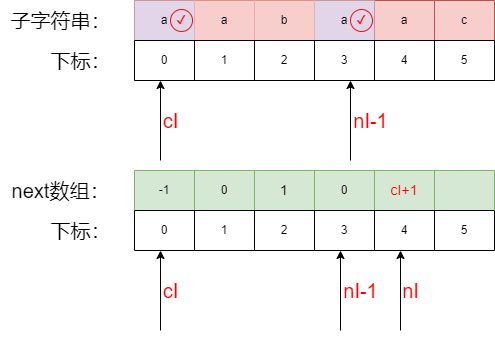

The diagram above was exported from draw.io. Its source (the exported page's mxGraphModel, read from the mxfile embedded in the PNG):
<mxGraphModel dx="2074" dy="1116" grid="1" gridSize="10" guides="1" tooltips="1" connect="1" arrows="1" fold="1" page="1" pageScale="1" pageWidth="827" pageHeight="1169" math="0" shadow="0">
  <root>
    <mxCell id="0" />
    <mxCell id="1" parent="0" />
    <mxCell id="_JWqS9JGkTgH5Y2942wL-1" value="" style="shape=table;startSize=0;container=1;collapsible=0;childLayout=tableLayout;fillColor=#f8cecc;strokeColor=#b85450;" vertex="1" parent="1">
      <mxGeometry x="214" y="80" width="360" height="40" as="geometry" />
    </mxCell>
    <mxCell id="_JWqS9JGkTgH5Y2942wL-2" value="" style="shape=tableRow;horizontal=0;startSize=0;swimlaneHead=0;swimlaneBody=0;strokeColor=inherit;top=0;left=0;bottom=0;right=0;collapsible=0;dropTarget=0;fillColor=none;points=[[0,0.5],[1,0.5]];portConstraint=eastwest;" vertex="1" parent="_JWqS9JGkTgH5Y2942wL-1">
      <mxGeometry width="360" height="40" as="geometry" />
    </mxCell>
    <mxCell id="_JWqS9JGkTgH5Y2942wL-3" value="a" style="shape=partialRectangle;html=1;whiteSpace=wrap;connectable=0;strokeColor=#9673a6;overflow=hidden;fillColor=#e1d5e7;top=0;left=0;bottom=0;right=0;pointerEvents=1;" vertex="1" parent="_JWqS9JGkTgH5Y2942wL-2">
      <mxGeometry width="60" height="40" as="geometry">
        <mxRectangle width="60" height="40" as="alternateBounds" />
      </mxGeometry>
    </mxCell>
    <mxCell id="_JWqS9JGkTgH5Y2942wL-4" value="a" style="shape=partialRectangle;html=1;whiteSpace=wrap;connectable=0;strokeColor=#b85450;overflow=hidden;fillColor=#f8cecc;top=0;left=0;bottom=0;right=0;pointerEvents=1;" vertex="1" parent="_JWqS9JGkTgH5Y2942wL-2">
      <mxGeometry x="60" width="60" height="40" as="geometry">
        <mxRectangle width="60" height="40" as="alternateBounds" />
      </mxGeometry>
    </mxCell>
    <mxCell id="_JWqS9JGkTgH5Y2942wL-5" value="b" style="shape=partialRectangle;html=1;whiteSpace=wrap;connectable=0;strokeColor=#b85450;overflow=hidden;fillColor=#f8cecc;top=0;left=0;bottom=0;right=0;pointerEvents=1;" vertex="1" parent="_JWqS9JGkTgH5Y2942wL-2">
      <mxGeometry x="120" width="60" height="40" as="geometry">
        <mxRectangle width="60" height="40" as="alternateBounds" />
      </mxGeometry>
    </mxCell>
    <mxCell id="_JWqS9JGkTgH5Y2942wL-6" value="a" style="shape=partialRectangle;html=1;whiteSpace=wrap;connectable=0;strokeColor=#9673a6;overflow=hidden;fillColor=#e1d5e7;top=0;left=0;bottom=0;right=0;pointerEvents=1;" vertex="1" parent="_JWqS9JGkTgH5Y2942wL-2">
      <mxGeometry x="180" width="60" height="40" as="geometry">
        <mxRectangle width="60" height="40" as="alternateBounds" />
      </mxGeometry>
    </mxCell>
    <mxCell id="_JWqS9JGkTgH5Y2942wL-7" value="a" style="shape=partialRectangle;html=1;whiteSpace=wrap;connectable=0;strokeColor=inherit;overflow=hidden;fillColor=none;top=0;left=0;bottom=0;right=0;pointerEvents=1;" vertex="1" parent="_JWqS9JGkTgH5Y2942wL-2">
      <mxGeometry x="240" width="60" height="40" as="geometry">
        <mxRectangle width="60" height="40" as="alternateBounds" />
      </mxGeometry>
    </mxCell>
    <mxCell id="_JWqS9JGkTgH5Y2942wL-8" value="c" style="shape=partialRectangle;html=1;whiteSpace=wrap;connectable=0;strokeColor=inherit;overflow=hidden;fillColor=none;top=0;left=0;bottom=0;right=0;pointerEvents=1;" vertex="1" parent="_JWqS9JGkTgH5Y2942wL-2">
      <mxGeometry x="300" width="60" height="40" as="geometry">
        <mxRectangle width="60" height="40" as="alternateBounds" />
      </mxGeometry>
    </mxCell>
    <mxCell id="_JWqS9JGkTgH5Y2942wL-9" value="" style="shape=table;startSize=0;container=1;collapsible=0;childLayout=tableLayout;" vertex="1" parent="1">
      <mxGeometry x="214" y="120" width="360" height="40" as="geometry" />
    </mxCell>
    <mxCell id="_JWqS9JGkTgH5Y2942wL-10" value="" style="shape=tableRow;horizontal=0;startSize=0;swimlaneHead=0;swimlaneBody=0;strokeColor=inherit;top=0;left=0;bottom=0;right=0;collapsible=0;dropTarget=0;fillColor=none;points=[[0,0.5],[1,0.5]];portConstraint=eastwest;" vertex="1" parent="_JWqS9JGkTgH5Y2942wL-9">
      <mxGeometry width="360" height="40" as="geometry" />
    </mxCell>
    <mxCell id="_JWqS9JGkTgH5Y2942wL-11" value="0" style="shape=partialRectangle;html=1;whiteSpace=wrap;connectable=0;strokeColor=inherit;overflow=hidden;fillColor=none;top=0;left=0;bottom=0;right=0;pointerEvents=1;" vertex="1" parent="_JWqS9JGkTgH5Y2942wL-10">
      <mxGeometry width="60" height="40" as="geometry">
        <mxRectangle width="60" height="40" as="alternateBounds" />
      </mxGeometry>
    </mxCell>
    <mxCell id="_JWqS9JGkTgH5Y2942wL-12" value="1" style="shape=partialRectangle;html=1;whiteSpace=wrap;connectable=0;strokeColor=inherit;overflow=hidden;fillColor=none;top=0;left=0;bottom=0;right=0;pointerEvents=1;" vertex="1" parent="_JWqS9JGkTgH5Y2942wL-10">
      <mxGeometry x="60" width="60" height="40" as="geometry">
        <mxRectangle width="60" height="40" as="alternateBounds" />
      </mxGeometry>
    </mxCell>
    <mxCell id="_JWqS9JGkTgH5Y2942wL-13" value="2" style="shape=partialRectangle;html=1;whiteSpace=wrap;connectable=0;strokeColor=inherit;overflow=hidden;fillColor=none;top=0;left=0;bottom=0;right=0;pointerEvents=1;" vertex="1" parent="_JWqS9JGkTgH5Y2942wL-10">
      <mxGeometry x="120" width="60" height="40" as="geometry">
        <mxRectangle width="60" height="40" as="alternateBounds" />
      </mxGeometry>
    </mxCell>
    <mxCell id="_JWqS9JGkTgH5Y2942wL-14" value="3" style="shape=partialRectangle;html=1;whiteSpace=wrap;connectable=0;strokeColor=inherit;overflow=hidden;fillColor=none;top=0;left=0;bottom=0;right=0;pointerEvents=1;" vertex="1" parent="_JWqS9JGkTgH5Y2942wL-10">
      <mxGeometry x="180" width="60" height="40" as="geometry">
        <mxRectangle width="60" height="40" as="alternateBounds" />
      </mxGeometry>
    </mxCell>
    <mxCell id="_JWqS9JGkTgH5Y2942wL-15" value="4" style="shape=partialRectangle;html=1;whiteSpace=wrap;connectable=0;strokeColor=inherit;overflow=hidden;fillColor=none;top=0;left=0;bottom=0;right=0;pointerEvents=1;" vertex="1" parent="_JWqS9JGkTgH5Y2942wL-10">
      <mxGeometry x="240" width="60" height="40" as="geometry">
        <mxRectangle width="60" height="40" as="alternateBounds" />
      </mxGeometry>
    </mxCell>
    <mxCell id="_JWqS9JGkTgH5Y2942wL-16" value="5" style="shape=partialRectangle;html=1;whiteSpace=wrap;connectable=0;strokeColor=inherit;overflow=hidden;fillColor=none;top=0;left=0;bottom=0;right=0;pointerEvents=1;" vertex="1" parent="_JWqS9JGkTgH5Y2942wL-10">
      <mxGeometry x="300" width="60" height="40" as="geometry">
        <mxRectangle width="60" height="40" as="alternateBounds" />
      </mxGeometry>
    </mxCell>
    <mxCell id="_JWqS9JGkTgH5Y2942wL-17" value="&lt;font style=&quot;font-size: 20px;&quot;&gt;子字符串：&lt;/font&gt;" style="text;html=1;align=center;verticalAlign=middle;resizable=0;points=[];autosize=1;strokeColor=none;fillColor=none;" vertex="1" parent="1">
      <mxGeometry x="80" y="80" width="120" height="40" as="geometry" />
    </mxCell>
    <mxCell id="_JWqS9JGkTgH5Y2942wL-18" value="&lt;font style=&quot;font-size: 20px;&quot;&gt;下标：&lt;/font&gt;" style="text;html=1;align=center;verticalAlign=middle;resizable=0;points=[];autosize=1;strokeColor=none;fillColor=none;" vertex="1" parent="1">
      <mxGeometry x="120" y="120" width="80" height="40" as="geometry" />
    </mxCell>
    <mxCell id="_JWqS9JGkTgH5Y2942wL-19" value="" style="shape=table;startSize=0;container=1;collapsible=0;childLayout=tableLayout;fillColor=#d5e8d4;strokeColor=#82b366;" vertex="1" parent="1">
      <mxGeometry x="214" y="250" width="360" height="40" as="geometry" />
    </mxCell>
    <mxCell id="_JWqS9JGkTgH5Y2942wL-20" value="" style="shape=tableRow;horizontal=0;startSize=0;swimlaneHead=0;swimlaneBody=0;strokeColor=inherit;top=0;left=0;bottom=0;right=0;collapsible=0;dropTarget=0;fillColor=none;points=[[0,0.5],[1,0.5]];portConstraint=eastwest;" vertex="1" parent="_JWqS9JGkTgH5Y2942wL-19">
      <mxGeometry width="360" height="40" as="geometry" />
    </mxCell>
    <mxCell id="_JWqS9JGkTgH5Y2942wL-21" value="-1" style="shape=partialRectangle;html=1;whiteSpace=wrap;connectable=0;strokeColor=inherit;overflow=hidden;fillColor=none;top=0;left=0;bottom=0;right=0;pointerEvents=1;" vertex="1" parent="_JWqS9JGkTgH5Y2942wL-20">
      <mxGeometry width="60" height="40" as="geometry">
        <mxRectangle width="60" height="40" as="alternateBounds" />
      </mxGeometry>
    </mxCell>
    <mxCell id="_JWqS9JGkTgH5Y2942wL-22" value="0" style="shape=partialRectangle;html=1;whiteSpace=wrap;connectable=0;strokeColor=inherit;overflow=hidden;fillColor=none;top=0;left=0;bottom=0;right=0;pointerEvents=1;" vertex="1" parent="_JWqS9JGkTgH5Y2942wL-20">
      <mxGeometry x="60" width="60" height="40" as="geometry">
        <mxRectangle width="60" height="40" as="alternateBounds" />
      </mxGeometry>
    </mxCell>
    <mxCell id="_JWqS9JGkTgH5Y2942wL-23" value="&lt;font style=&quot;font-size: 14px;&quot;&gt;1&lt;/font&gt;" style="shape=partialRectangle;html=1;whiteSpace=wrap;connectable=0;strokeColor=inherit;overflow=hidden;fillColor=none;top=0;left=0;bottom=0;right=0;pointerEvents=1;" vertex="1" parent="_JWqS9JGkTgH5Y2942wL-20">
      <mxGeometry x="120" width="60" height="40" as="geometry">
        <mxRectangle width="60" height="40" as="alternateBounds" />
      </mxGeometry>
    </mxCell>
    <mxCell id="_JWqS9JGkTgH5Y2942wL-24" value="0" style="shape=partialRectangle;html=1;whiteSpace=wrap;connectable=0;strokeColor=inherit;overflow=hidden;fillColor=none;top=0;left=0;bottom=0;right=0;pointerEvents=1;" vertex="1" parent="_JWqS9JGkTgH5Y2942wL-20">
      <mxGeometry x="180" width="60" height="40" as="geometry">
        <mxRectangle width="60" height="40" as="alternateBounds" />
      </mxGeometry>
    </mxCell>
    <mxCell id="_JWqS9JGkTgH5Y2942wL-25" value="&lt;font style=&quot;font-size: 14px;&quot; color=&quot;#ff0000&quot;&gt;cI+1&lt;/font&gt;" style="shape=partialRectangle;html=1;whiteSpace=wrap;connectable=0;strokeColor=inherit;overflow=hidden;fillColor=none;top=0;left=0;bottom=0;right=0;pointerEvents=1;" vertex="1" parent="_JWqS9JGkTgH5Y2942wL-20">
      <mxGeometry x="240" width="60" height="40" as="geometry">
        <mxRectangle width="60" height="40" as="alternateBounds" />
      </mxGeometry>
    </mxCell>
    <mxCell id="_JWqS9JGkTgH5Y2942wL-26" value="" style="shape=partialRectangle;html=1;whiteSpace=wrap;connectable=0;strokeColor=inherit;overflow=hidden;fillColor=none;top=0;left=0;bottom=0;right=0;pointerEvents=1;" vertex="1" parent="_JWqS9JGkTgH5Y2942wL-20">
      <mxGeometry x="300" width="60" height="40" as="geometry">
        <mxRectangle width="60" height="40" as="alternateBounds" />
      </mxGeometry>
    </mxCell>
    <mxCell id="_JWqS9JGkTgH5Y2942wL-27" value="" style="shape=table;startSize=0;container=1;collapsible=0;childLayout=tableLayout;" vertex="1" parent="1">
      <mxGeometry x="214" y="290" width="360" height="40" as="geometry" />
    </mxCell>
    <mxCell id="_JWqS9JGkTgH5Y2942wL-28" value="" style="shape=tableRow;horizontal=0;startSize=0;swimlaneHead=0;swimlaneBody=0;strokeColor=inherit;top=0;left=0;bottom=0;right=0;collapsible=0;dropTarget=0;fillColor=none;points=[[0,0.5],[1,0.5]];portConstraint=eastwest;" vertex="1" parent="_JWqS9JGkTgH5Y2942wL-27">
      <mxGeometry width="360" height="40" as="geometry" />
    </mxCell>
    <mxCell id="_JWqS9JGkTgH5Y2942wL-29" value="0" style="shape=partialRectangle;html=1;whiteSpace=wrap;connectable=0;strokeColor=inherit;overflow=hidden;fillColor=none;top=0;left=0;bottom=0;right=0;pointerEvents=1;" vertex="1" parent="_JWqS9JGkTgH5Y2942wL-28">
      <mxGeometry width="60" height="40" as="geometry">
        <mxRectangle width="60" height="40" as="alternateBounds" />
      </mxGeometry>
    </mxCell>
    <mxCell id="_JWqS9JGkTgH5Y2942wL-30" value="1" style="shape=partialRectangle;html=1;whiteSpace=wrap;connectable=0;strokeColor=inherit;overflow=hidden;fillColor=none;top=0;left=0;bottom=0;right=0;pointerEvents=1;" vertex="1" parent="_JWqS9JGkTgH5Y2942wL-28">
      <mxGeometry x="60" width="60" height="40" as="geometry">
        <mxRectangle width="60" height="40" as="alternateBounds" />
      </mxGeometry>
    </mxCell>
    <mxCell id="_JWqS9JGkTgH5Y2942wL-31" value="2" style="shape=partialRectangle;html=1;whiteSpace=wrap;connectable=0;strokeColor=inherit;overflow=hidden;fillColor=none;top=0;left=0;bottom=0;right=0;pointerEvents=1;" vertex="1" parent="_JWqS9JGkTgH5Y2942wL-28">
      <mxGeometry x="120" width="60" height="40" as="geometry">
        <mxRectangle width="60" height="40" as="alternateBounds" />
      </mxGeometry>
    </mxCell>
    <mxCell id="_JWqS9JGkTgH5Y2942wL-32" value="3" style="shape=partialRectangle;html=1;whiteSpace=wrap;connectable=0;strokeColor=inherit;overflow=hidden;fillColor=none;top=0;left=0;bottom=0;right=0;pointerEvents=1;" vertex="1" parent="_JWqS9JGkTgH5Y2942wL-28">
      <mxGeometry x="180" width="60" height="40" as="geometry">
        <mxRectangle width="60" height="40" as="alternateBounds" />
      </mxGeometry>
    </mxCell>
    <mxCell id="_JWqS9JGkTgH5Y2942wL-33" value="4" style="shape=partialRectangle;html=1;whiteSpace=wrap;connectable=0;strokeColor=inherit;overflow=hidden;fillColor=none;top=0;left=0;bottom=0;right=0;pointerEvents=1;" vertex="1" parent="_JWqS9JGkTgH5Y2942wL-28">
      <mxGeometry x="240" width="60" height="40" as="geometry">
        <mxRectangle width="60" height="40" as="alternateBounds" />
      </mxGeometry>
    </mxCell>
    <mxCell id="_JWqS9JGkTgH5Y2942wL-34" value="5" style="shape=partialRectangle;html=1;whiteSpace=wrap;connectable=0;strokeColor=inherit;overflow=hidden;fillColor=none;top=0;left=0;bottom=0;right=0;pointerEvents=1;" vertex="1" parent="_JWqS9JGkTgH5Y2942wL-28">
      <mxGeometry x="300" width="60" height="40" as="geometry">
        <mxRectangle width="60" height="40" as="alternateBounds" />
      </mxGeometry>
    </mxCell>
    <mxCell id="_JWqS9JGkTgH5Y2942wL-35" value="&lt;font style=&quot;font-size: 20px;&quot;&gt;next数组：&lt;/font&gt;" style="text;html=1;align=center;verticalAlign=middle;resizable=0;points=[];autosize=1;strokeColor=none;fillColor=none;" vertex="1" parent="1">
      <mxGeometry x="80" y="250" width="120" height="40" as="geometry" />
    </mxCell>
    <mxCell id="_JWqS9JGkTgH5Y2942wL-36" value="&lt;font style=&quot;font-size: 20px;&quot;&gt;下标：&lt;/font&gt;" style="text;html=1;align=center;verticalAlign=middle;resizable=0;points=[];autosize=1;strokeColor=none;fillColor=none;" vertex="1" parent="1">
      <mxGeometry x="120" y="290" width="80" height="40" as="geometry" />
    </mxCell>
    <mxCell id="_JWqS9JGkTgH5Y2942wL-37" value="&lt;font color=&quot;#ff0000&quot; style=&quot;font-size: 20px;&quot;&gt;nI&lt;/font&gt;" style="endArrow=classic;html=1;rounded=0;" edge="1" parent="1">
      <mxGeometry y="-10" width="50" height="50" relative="1" as="geometry">
        <mxPoint x="480" y="410" as="sourcePoint" />
        <mxPoint x="480" y="330" as="targetPoint" />
        <mxPoint as="offset" />
      </mxGeometry>
    </mxCell>
    <mxCell id="_JWqS9JGkTgH5Y2942wL-38" value="&lt;font color=&quot;#ff0000&quot; style=&quot;font-size: 20px;&quot;&gt;cI&lt;/font&gt;" style="endArrow=classic;html=1;rounded=0;" edge="1" parent="1">
      <mxGeometry y="-10" width="50" height="50" relative="1" as="geometry">
        <mxPoint x="240" y="410" as="sourcePoint" />
        <mxPoint x="240" y="330" as="targetPoint" />
        <mxPoint as="offset" />
      </mxGeometry>
    </mxCell>
    <mxCell id="_JWqS9JGkTgH5Y2942wL-39" value="&lt;font color=&quot;#ff0000&quot; style=&quot;font-size: 20px;&quot;&gt;nI-1&lt;/font&gt;" style="endArrow=classic;html=1;rounded=0;" edge="1" parent="1">
      <mxGeometry y="-20" width="50" height="50" relative="1" as="geometry">
        <mxPoint x="420" y="410" as="sourcePoint" />
        <mxPoint x="420" y="330" as="targetPoint" />
        <mxPoint as="offset" />
      </mxGeometry>
    </mxCell>
    <mxCell id="_JWqS9JGkTgH5Y2942wL-40" value="&lt;font color=&quot;#ff0000&quot; style=&quot;font-size: 20px;&quot;&gt;cI&lt;/font&gt;" style="endArrow=classic;html=1;rounded=0;" edge="1" parent="1">
      <mxGeometry y="-10" width="50" height="50" relative="1" as="geometry">
        <mxPoint x="240" y="240" as="sourcePoint" />
        <mxPoint x="240" y="160" as="targetPoint" />
        <mxPoint as="offset" />
      </mxGeometry>
    </mxCell>
    <mxCell id="_JWqS9JGkTgH5Y2942wL-41" value="&lt;font color=&quot;#ff0000&quot; style=&quot;font-size: 20px;&quot;&gt;nI-1&lt;/font&gt;" style="endArrow=classic;html=1;rounded=0;" edge="1" parent="1">
      <mxGeometry y="-20" width="50" height="50" relative="1" as="geometry">
        <mxPoint x="430" y="240" as="sourcePoint" />
        <mxPoint x="430" y="160" as="targetPoint" />
        <mxPoint as="offset" />
      </mxGeometry>
    </mxCell>
    <mxCell id="_JWqS9JGkTgH5Y2942wL-44" value="&lt;font color=&quot;#ff0000&quot;&gt;✔&lt;/font&gt;" style="ellipse;whiteSpace=wrap;html=1;aspect=fixed;strokeColor=#f70808;fillColor=none;" vertex="1" parent="1">
      <mxGeometry x="250" y="89" width="22" height="22" as="geometry" />
    </mxCell>
    <mxCell id="_JWqS9JGkTgH5Y2942wL-45" value="&lt;font color=&quot;#ff0000&quot;&gt;✔&lt;/font&gt;" style="ellipse;whiteSpace=wrap;html=1;aspect=fixed;strokeColor=#f70808;fillColor=none;" vertex="1" parent="1">
      <mxGeometry x="430" y="89" width="22" height="22" as="geometry" />
    </mxCell>
  </root>
</mxGraphModel>